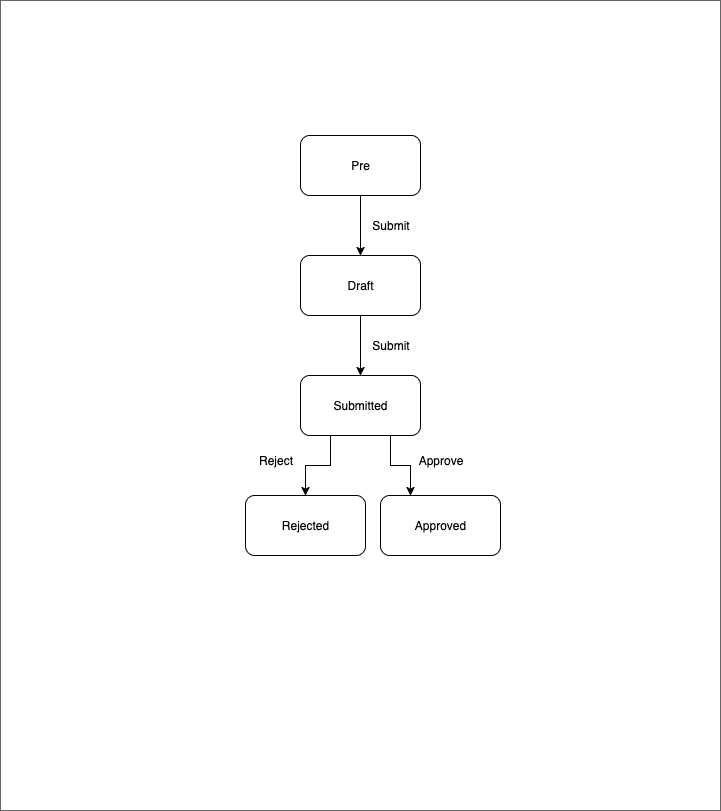

The diagram above was exported from draw.io. Its source (the exported page's mxGraphModel, read from the mxfile embedded in the PNG):
<mxGraphModel dx="1752" dy="1788" grid="1" gridSize="10" guides="1" tooltips="1" connect="1" arrows="1" fold="1" page="1" pageScale="1" pageWidth="827" pageHeight="1169" math="0" shadow="0">
  <root>
    <mxCell id="0" />
    <mxCell id="1" parent="0" />
    <mxCell id="2" value="" style="whiteSpace=wrap;html=1;fillColor=#FFFFFF;gradientColor=none;strokeColor=#666666;" parent="1" vertex="1">
      <mxGeometry x="-40" y="-165" width="720" height="810" as="geometry" />
    </mxCell>
    <mxCell id="3" value="Draft" style="rounded=1;whiteSpace=wrap;html=1;" parent="1" vertex="1">
      <mxGeometry x="260" y="90" width="120" height="60" as="geometry" />
    </mxCell>
    <mxCell id="j8s-BxlV9B4mmOYTlE-7-29" style="edgeStyle=orthogonalEdgeStyle;rounded=0;orthogonalLoop=1;jettySize=auto;html=1;exitX=0.25;exitY=1;exitDx=0;exitDy=0;entryX=0.5;entryY=0;entryDx=0;entryDy=0;" edge="1" parent="1" source="4" target="6">
      <mxGeometry relative="1" as="geometry" />
    </mxCell>
    <mxCell id="j8s-BxlV9B4mmOYTlE-7-30" style="edgeStyle=orthogonalEdgeStyle;rounded=0;orthogonalLoop=1;jettySize=auto;html=1;exitX=0.75;exitY=1;exitDx=0;exitDy=0;entryX=0.25;entryY=0;entryDx=0;entryDy=0;" edge="1" parent="1" source="4" target="5">
      <mxGeometry relative="1" as="geometry" />
    </mxCell>
    <mxCell id="4" value="Submitted" style="rounded=1;whiteSpace=wrap;html=1;" parent="1" vertex="1">
      <mxGeometry x="260" y="210" width="120" height="60" as="geometry" />
    </mxCell>
    <mxCell id="5" value="Approved" style="rounded=1;whiteSpace=wrap;html=1;" parent="1" vertex="1">
      <mxGeometry x="340" y="330" width="120" height="60" as="geometry" />
    </mxCell>
    <mxCell id="6" value="Rejected" style="rounded=1;whiteSpace=wrap;html=1;" parent="1" vertex="1">
      <mxGeometry x="205" y="330" width="120" height="60" as="geometry" />
    </mxCell>
    <mxCell id="7" value="Submit" style="text;html=1;align=center;verticalAlign=middle;resizable=0;points=[];autosize=1;strokeColor=none;fillColor=none;fontColor=#000000;" parent="1" vertex="1">
      <mxGeometry x="320" y="165" width="60" height="30" as="geometry" />
    </mxCell>
    <mxCell id="10" value="Pre" style="rounded=1;whiteSpace=wrap;html=1;" parent="1" vertex="1">
      <mxGeometry x="260" y="-30" width="120" height="60" as="geometry" />
    </mxCell>
    <mxCell id="11" value="Submit" style="text;html=1;align=center;verticalAlign=middle;resizable=0;points=[];autosize=1;strokeColor=none;fillColor=none;fontColor=#000000;" parent="1" vertex="1">
      <mxGeometry x="320" y="45" width="60" height="30" as="geometry" />
    </mxCell>
    <mxCell id="12" value="Approve" style="text;html=1;align=center;verticalAlign=middle;resizable=0;points=[];autosize=1;strokeColor=none;fillColor=none;fontColor=#000000;" parent="1" vertex="1">
      <mxGeometry x="365" y="280" width="70" height="30" as="geometry" />
    </mxCell>
    <mxCell id="13" value="" style="endArrow=classic;html=1;entryX=0.5;entryY=0;entryDx=0;entryDy=0;exitX=0.5;exitY=1;exitDx=0;exitDy=0;fontColor=#FFFFFF;strokeColor=#000000;" parent="1" edge="1">
      <mxGeometry width="50" height="50" relative="1" as="geometry">
        <mxPoint x="320" y="30" as="sourcePoint" />
        <mxPoint x="320" y="90" as="targetPoint" />
      </mxGeometry>
    </mxCell>
    <mxCell id="14" value="" style="endArrow=classic;html=1;entryX=0.5;entryY=0;entryDx=0;entryDy=0;exitX=0.5;exitY=1;exitDx=0;exitDy=0;fontColor=#FFFFFF;strokeColor=#000000;" parent="1" target="4" edge="1">
      <mxGeometry width="50" height="50" relative="1" as="geometry">
        <mxPoint x="320" y="150" as="sourcePoint" />
        <mxPoint x="260" y="210" as="targetPoint" />
      </mxGeometry>
    </mxCell>
    <mxCell id="25" value="Reject" style="text;html=1;align=center;verticalAlign=middle;resizable=0;points=[];autosize=1;strokeColor=none;fillColor=none;fontColor=#000000;" parent="1" vertex="1">
      <mxGeometry x="205" y="280" width="60" height="30" as="geometry" />
    </mxCell>
  </root>
</mxGraphModel>